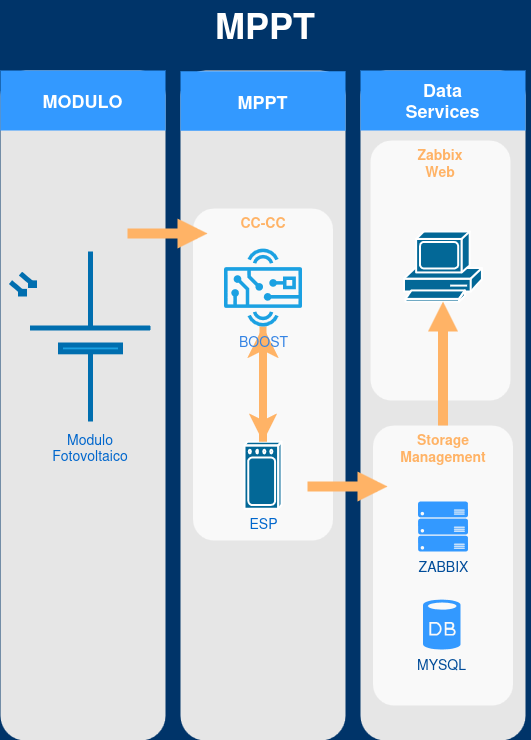

The diagram above was exported from draw.io. Its source (the exported page's mxGraphModel, read from the mxfile embedded in the PNG):
<mxGraphModel dx="1809" dy="1073" grid="1" gridSize="10" guides="1" tooltips="1" connect="1" arrows="1" fold="1" page="1" pageScale="1" pageWidth="1169" pageHeight="827" background="#003469" math="0" shadow="0">
  <root>
    <mxCell id="0" />
    <mxCell id="1" parent="0" />
    <mxCell id="2019" value="" style="rounded=1;whiteSpace=wrap;html=1;dashed=1;strokeColor=none;strokeWidth=2;fillColor=#E6E6E6;fontFamily=Verdana;fontSize=12;fontColor=#00BEF2" parent="1" vertex="1">
      <mxGeometry x="40" y="120" width="165" height="670" as="geometry" />
    </mxCell>
    <mxCell id="2020" value="" style="rounded=1;whiteSpace=wrap;html=1;dashed=1;strokeColor=none;strokeWidth=2;fillColor=#E6E6E6;fontFamily=Verdana;fontSize=12;fontColor=#00BEF2" parent="1" vertex="1">
      <mxGeometry x="220" y="120" width="165" height="670" as="geometry" />
    </mxCell>
    <mxCell id="2021" value="" style="rounded=1;whiteSpace=wrap;html=1;dashed=1;strokeColor=none;strokeWidth=2;fillColor=#E6E6E6;fontFamily=Verdana;fontSize=12;fontColor=#00BEF2" parent="1" vertex="1">
      <mxGeometry x="400" y="120" width="165" height="670" as="geometry" />
    </mxCell>
    <mxCell id="2025" value="MODULO" style="whiteSpace=wrap;html=1;dashed=1;strokeColor=none;strokeWidth=2;fillColor=#3399FF;fontFamily=Helvetica;fontSize=18;fontColor=#FFFFFF;fontStyle=1" parent="1" vertex="1">
      <mxGeometry x="40" y="120" width="165" height="60" as="geometry" />
    </mxCell>
    <mxCell id="2026" value="MPPT" style="whiteSpace=wrap;html=1;dashed=1;strokeColor=none;strokeWidth=2;fillColor=#3399FF;fontFamily=Helvetica;fontSize=18;fontColor=#FFFFFF;fontStyle=1" parent="1" vertex="1">
      <mxGeometry x="220" y="120.75" width="165" height="59.5" as="geometry" />
    </mxCell>
    <mxCell id="2027" value="Data&lt;div&gt;Services&lt;/div&gt;" style="whiteSpace=wrap;html=1;dashed=1;strokeColor=none;strokeWidth=2;fillColor=#3399FF;fontFamily=Helvetica;fontSize=18;fontColor=#FFFFFF;fontStyle=1" parent="1" vertex="1">
      <mxGeometry x="400" y="120" width="165" height="60" as="geometry" />
    </mxCell>
    <mxCell id="2047" value="MPPT" style="text;html=1;strokeColor=none;fillColor=none;align=center;verticalAlign=middle;whiteSpace=wrap;overflow=hidden;dashed=1;fontSize=36;fontColor=#FFFFFF;fontFamily=Helvetica;fontStyle=1" parent="1" vertex="1">
      <mxGeometry x="40" y="50" width="530" height="50" as="geometry" />
    </mxCell>
    <mxCell id="2048" value="&lt;div&gt;Zabbix &lt;br&gt;&lt;/div&gt;&lt;div&gt;Web&lt;/div&gt;" style="rounded=1;whiteSpace=wrap;html=1;dashed=1;strokeColor=none;strokeWidth=2;fillColor=#FFFFFF;fontFamily=Helvetica;fontSize=14;fontColor=#FFB366;opacity=75;verticalAlign=top;fontStyle=1" parent="1" vertex="1">
      <mxGeometry x="410" y="190" width="140" height="260" as="geometry" />
    </mxCell>
    <mxCell id="2055" value="Storage Management" style="rounded=1;whiteSpace=wrap;html=1;dashed=1;strokeColor=none;strokeWidth=2;fillColor=#FFFFFF;fontFamily=Helvetica;fontSize=14;fontColor=#FFB366;opacity=75;verticalAlign=top;fontStyle=1" parent="1" vertex="1">
      <mxGeometry x="412.5" y="475" width="140" height="280" as="geometry" />
    </mxCell>
    <mxCell id="2056" value="ZABBIX" style="verticalLabelPosition=bottom;html=1;verticalAlign=top;strokeColor=none;fillColor=#3399FF;shape=mxgraph.azure.server_rack;dashed=1;fontFamily=Helvetica;fontSize=14;fontColor=#004C99" parent="1" vertex="1">
      <mxGeometry x="457.5" y="551" width="50" height="50" as="geometry" />
    </mxCell>
    <mxCell id="2057" value="MYSQL" style="verticalLabelPosition=bottom;html=1;verticalAlign=top;strokeColor=none;fillColor=#3399FF;shape=mxgraph.azure.database;dashed=1;fontFamily=Helvetica;fontSize=14;fontColor=#004C99" parent="1" vertex="1">
      <mxGeometry x="462.5" y="649" width="37.5" height="50" as="geometry" />
    </mxCell>
    <mxCell id="8gennJ1i3cZulrdQNLBH-2089" value="" style="shape=mxgraph.cisco.computers_and_peripherals.pc;html=1;pointerEvents=1;dashed=0;fillColor=#036897;strokeColor=#ffffff;strokeWidth=2;verticalLabelPosition=bottom;verticalAlign=top;align=center;outlineConnect=0;" vertex="1" parent="1">
      <mxGeometry x="443.5" y="281" width="78" height="70" as="geometry" />
    </mxCell>
    <mxCell id="8gennJ1i3cZulrdQNLBH-2090" value="" style="arrow;html=1;endArrow=block;endFill=1;strokeColor=none;strokeWidth=4;fontFamily=Helvetica;fontSize=36;fontColor=#FFB366;fillColor=#FFB366;exitX=0.5;exitY=0;exitDx=0;exitDy=0;entryX=0.5;entryY=1;entryDx=0;entryDy=0;entryPerimeter=0;" edge="1" parent="1" source="2055" target="8gennJ1i3cZulrdQNLBH-2089">
      <mxGeometry width="100" height="100" relative="1" as="geometry">
        <mxPoint x="457" y="418" as="sourcePoint" />
        <mxPoint x="537" y="418" as="targetPoint" />
        <Array as="points">
          <mxPoint x="400" y="518" />
        </Array>
      </mxGeometry>
    </mxCell>
    <mxCell id="8gennJ1i3cZulrdQNLBH-2093" value="" style="verticalLabelPosition=bottom;shadow=0;align=center;html=1;verticalAlign=top;shape=mxgraph.electrical.opto_electronics.solar_cell;pointerEvents=1;fillColor=#1ba1e2;strokeColor=#006EAF;fontColor=#ffffff;direction=north;fillStyle=auto;strokeWidth=5;" vertex="1" parent="1">
      <mxGeometry x="50" y="301" width="140" height="170" as="geometry" />
    </mxCell>
    <mxCell id="8gennJ1i3cZulrdQNLBH-2101" value="&lt;font style=&quot;font-size: 14px;&quot;&gt;&lt;span style=&quot;color: rgb(0, 102, 204);&quot;&gt;Modulo Fotovoltaico&lt;/span&gt;&lt;/font&gt;" style="text;html=1;align=center;verticalAlign=middle;whiteSpace=wrap;rounded=0;" vertex="1" parent="1">
      <mxGeometry x="100" y="481.5" width="60" height="30" as="geometry" />
    </mxCell>
    <mxCell id="8gennJ1i3cZulrdQNLBH-2106" value="&lt;div&gt;CC-CC&lt;/div&gt;" style="rounded=1;whiteSpace=wrap;html=1;dashed=1;strokeColor=none;strokeWidth=2;fillColor=#FFFFFF;fontFamily=Helvetica;fontSize=14;fontColor=#FFB366;opacity=75;verticalAlign=top;fontStyle=1" vertex="1" parent="1">
      <mxGeometry x="232.5" y="258" width="140" height="332" as="geometry" />
    </mxCell>
    <mxCell id="2075" value="" style="arrow;html=1;endArrow=block;endFill=1;strokeColor=none;strokeWidth=4;fontFamily=Helvetica;fontSize=36;fontColor=#FFB366;fillColor=#FFB366;" parent="1" edge="1">
      <mxGeometry width="100" height="100" relative="1" as="geometry">
        <mxPoint x="167" y="283" as="sourcePoint" />
        <mxPoint x="247" y="283" as="targetPoint" />
      </mxGeometry>
    </mxCell>
    <mxCell id="8gennJ1i3cZulrdQNLBH-2105" value="&lt;span style=&quot;color: rgb(0, 102, 204);&quot;&gt;&lt;font style=&quot;font-size: 14px;&quot;&gt;ESP&lt;/font&gt;&lt;/span&gt;" style="shape=mxgraph.cisco.wireless.wireless;html=1;pointerEvents=1;dashed=0;fillColor=#036897;strokeColor=#ffffff;strokeWidth=2;verticalLabelPosition=bottom;verticalAlign=top;align=center;outlineConnect=0;" vertex="1" parent="1">
      <mxGeometry x="284" y="491.25" width="37" height="67" as="geometry" />
    </mxCell>
    <mxCell id="8gennJ1i3cZulrdQNLBH-2109" style="edgeStyle=orthogonalEdgeStyle;rounded=0;orthogonalLoop=1;jettySize=auto;html=1;strokeWidth=7;strokeColor=light-dark(#ffb366, #ededed);" edge="1" parent="1" source="8gennJ1i3cZulrdQNLBH-2094" target="8gennJ1i3cZulrdQNLBH-2105">
      <mxGeometry relative="1" as="geometry" />
    </mxCell>
    <mxCell id="2084" value="" style="arrow;html=1;endArrow=block;endFill=1;strokeColor=none;strokeWidth=4;fontFamily=Helvetica;fontSize=36;fontColor=#FFB366;fillColor=#FFB366;" parent="1" edge="1">
      <mxGeometry width="100" height="100" relative="1" as="geometry">
        <mxPoint x="347" y="536" as="sourcePoint" />
        <mxPoint x="427" y="536" as="targetPoint" />
      </mxGeometry>
    </mxCell>
    <mxCell id="8gennJ1i3cZulrdQNLBH-2107" style="edgeStyle=orthogonalEdgeStyle;rounded=0;orthogonalLoop=1;jettySize=auto;html=1;fillColor=#f0a30a;strokeColor=light-dark(#ffb366, #c17f1f);strokeWidth=8;" edge="1" parent="1" source="8gennJ1i3cZulrdQNLBH-2105" target="8gennJ1i3cZulrdQNLBH-2094">
      <mxGeometry relative="1" as="geometry" />
    </mxCell>
    <mxCell id="8gennJ1i3cZulrdQNLBH-2094" value="&lt;font style=&quot;font-size: 14px; color: light-dark(rgb(53, 132, 228), rgb(237, 237, 237));&quot;&gt;BOOST&lt;/font&gt;" style="sketch=0;outlineConnect=0;fontColor=#ffffff;fillColor=#1ba1e2;strokeColor=#006EAF;dashed=0;verticalLabelPosition=bottom;verticalAlign=top;align=center;html=1;fontSize=12;fontStyle=0;aspect=fixed;pointerEvents=1;shape=mxgraph.aws4.hardware_board;" vertex="1" parent="1">
      <mxGeometry x="263.5" y="298" width="78" height="78" as="geometry" />
    </mxCell>
  </root>
</mxGraphModel>